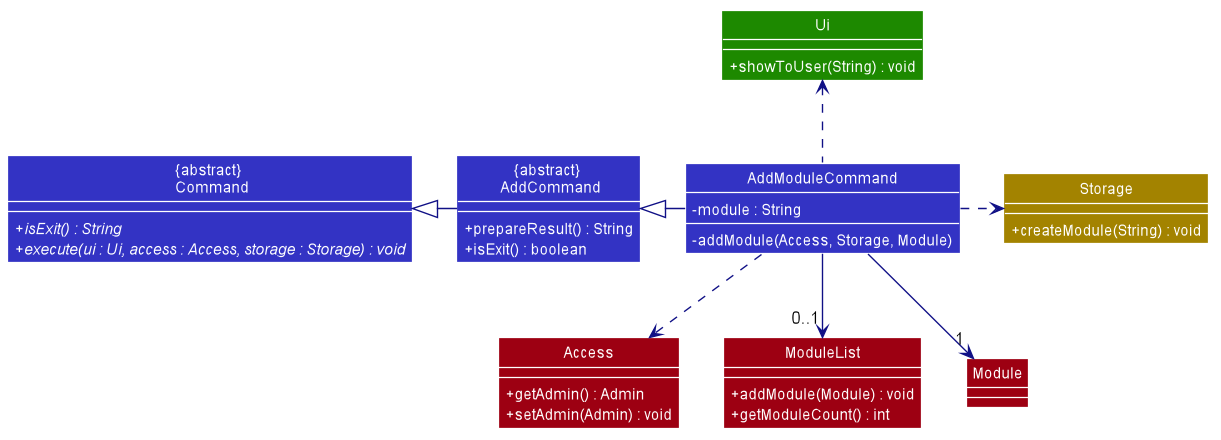

The diagram above was rendered by PlantUML. Its source (embedded in the PNG):
@startuml








skinparam BackgroundColor #FFFFFFF

skinparam Shadowing false

skinparam Class {
    FontColor #FFFFFF
    BorderThickness 1
    BorderColor #FFFFFF
    StereotypeFontColor #FFFFFF
    FontName Arial
}

skinparam Actor {
    BorderColor #000000
    Color #000000
    FontName Arial
}

skinparam Sequence {
    MessageAlign center
    BoxFontSize 15
    BoxPadding 0
    BoxFontColor #FFFFFF
    FontName Arial
}

skinparam Participant {
    FontColor #FFFFFFF
    Padding 20
}

skinparam MinClassWidth 50
skinparam ParticipantPadding 10
skinparam Shadowing false
skinparam DefaultTextAlignment center
skinparam packageStyle Rectangle
skinparam classAttributeIconSize 0
skinparam classAttributeFontColor white
skinparam classAttributeFontSize 12

hide footbox
hide members
hide circle
show member
skinparam arrowThickness 1.1

class "{abstract} \n AddCommand" as AddCommand #3333C4 {
    + prepareResult() : String
    + isExit() : boolean
}

class "{abstract} \n Command" as Command #3333C4 {
    + {abstract} isExit() : String
    + {abstract} execute(ui : Ui, access : Access, storage : Storage) : void
}

class Access #9D0012 {
    + getAdmin() : Admin
    + setAdmin(Admin) : void
}

class Storage #A38300 {
    + createModule(String) : void
}

class ModuleList #9D0012 {
    + addModule(Module) : void
    + getModuleCount() : int
}

class Module #9D0012 {
}

class Ui #1D8900 {
    + showToUser(String) : void
}

class AddModuleCommand #3333C4 {
    - module : String
    - addModule(Access, Storage, Module)
}

AddCommand <|-right[#101086]- AddModuleCommand
Command <|-right[#101086]- AddCommand

AddModuleCommand .down[#101086].> Access
AddModuleCommand .right[#101086].> Storage
AddModuleCommand -down[#101086]-> "0..1" ModuleList
AddModuleCommand .up[#101086].> Ui
AddModuleCommand -down[#101086]-> "1" Module


@enduml